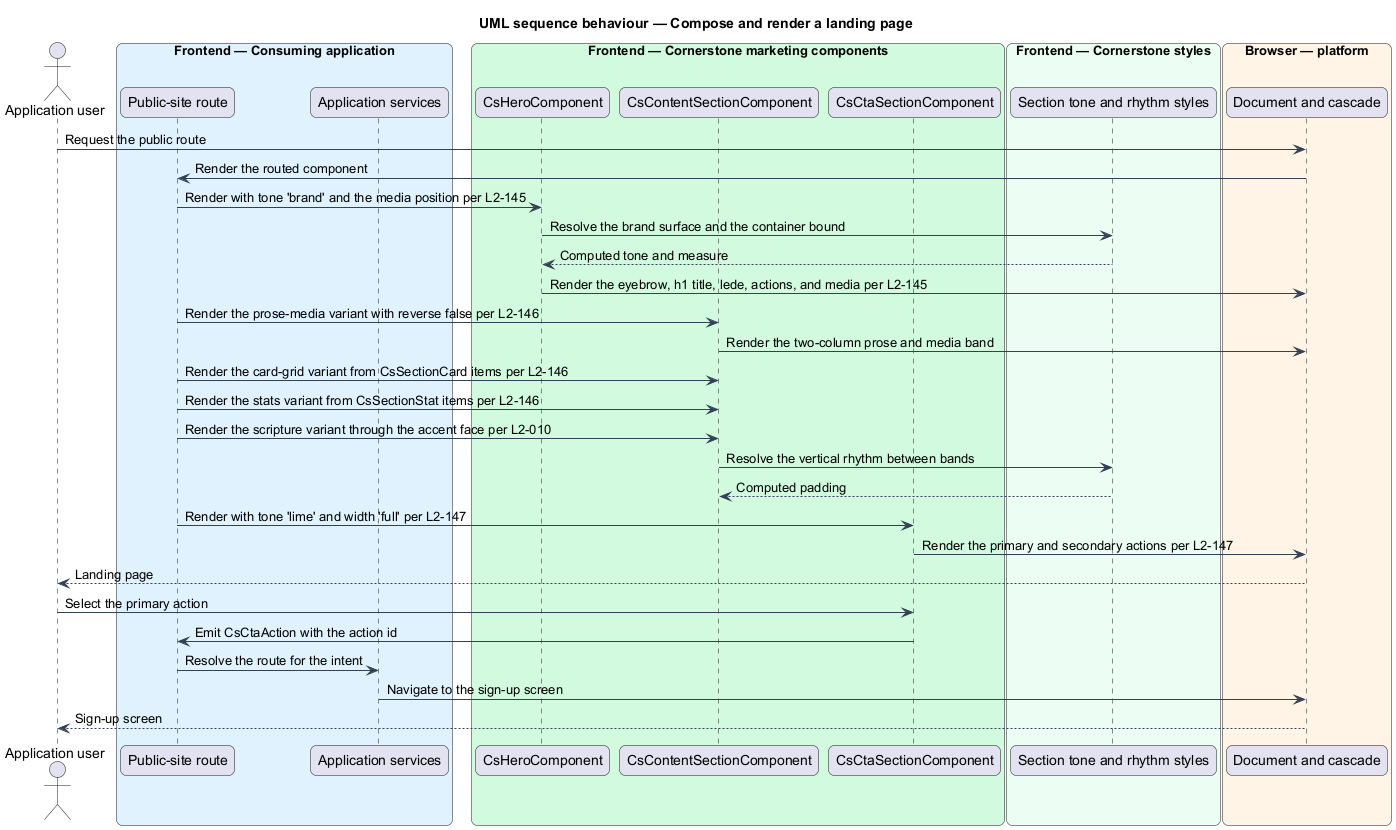

The diagram above was rendered by PlantUML. Its source (embedded in the PNG):
@startuml
title UML sequence behaviour — Compose and render a landing page
skinparam backgroundColor #FFFFFF
skinparam shadowing false
skinparam roundcorner 12
skinparam defaultFontName Arial
skinparam ArrowColor #344054
skinparam rectangle {
  BorderColor #344054
  FontColor #101828
}
skinparam package {
  BorderColor #667085
  FontColor #101828
  BackgroundColor #F9FAFB
}
actor "Application user" as visitor
box "Frontend — Consuming application" #E0F2FE
  participant "Public-site route" as page
  participant "Application services" as appsvc
end box
box "Frontend — Cornerstone marketing components" #D1FADF
  participant "CsHeroComponent" as hero
  participant "CsContentSectionComponent" as section
  participant "CsCtaSectionComponent" as cta
end box
box "Frontend — Cornerstone styles" #ECFDF3
  participant "Section tone and rhythm styles" as styles
end box
box "Browser — platform" #FFF4E5
  participant "Document and cascade" as browser
end box

visitor -> browser : Request the public route
browser -> page : Render the routed component
page -> hero : Render with tone 'brand' and the media position per L2-145
hero -> styles : Resolve the brand surface and the container bound
styles --> hero : Computed tone and measure
hero -> browser : Render the eyebrow, h1 title, lede, actions, and media per L2-145

page -> section : Render the prose-media variant with reverse false per L2-146
section -> browser : Render the two-column prose and media band
page -> section : Render the card-grid variant from CsSectionCard items per L2-146
page -> section : Render the stats variant from CsSectionStat items per L2-146
page -> section : Render the scripture variant through the accent face per L2-010
section -> styles : Resolve the vertical rhythm between bands
styles --> section : Computed padding

page -> cta : Render with tone 'lime' and width 'full' per L2-147
cta -> browser : Render the primary and secondary actions per L2-147
browser --> visitor : Landing page

visitor -> cta : Select the primary action
cta -> page : Emit CsCtaAction with the action id
page -> appsvc : Resolve the route for the intent
appsvc -> browser : Navigate to the sign-up screen
browser --> visitor : Sign-up screen
@enduml